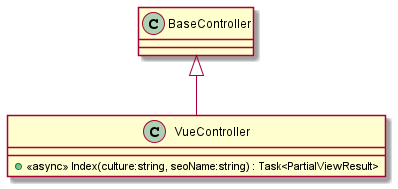

The diagram above was rendered by PlantUML. Its source (embedded in the PNG):
@startuml
class VueController {
    + <<async>> Index(culture:string, seoName:string) : Task<PartialViewResult>
}
BaseController <|-- VueController
@enduml